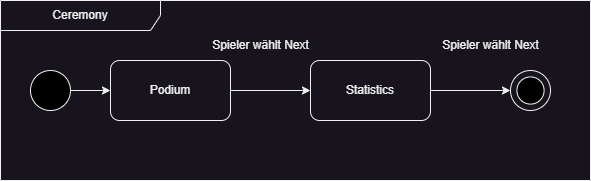

The diagram above was exported from draw.io. Its source (the exported page's mxGraphModel, read from the mxfile embedded in the PNG):
<mxGraphModel dx="712" dy="1480" grid="1" gridSize="10" guides="1" tooltips="1" connect="1" arrows="1" fold="1" page="1" pageScale="1" pageWidth="827" pageHeight="1169" math="0" shadow="0">
  <root>
    <mxCell id="0" />
    <mxCell id="1" parent="0" />
    <mxCell id="0nk3LpOQUH134631zLUj-3" style="edgeStyle=orthogonalEdgeStyle;rounded=0;orthogonalLoop=1;jettySize=auto;html=1;entryX=0;entryY=0.5;entryDx=0;entryDy=0;" parent="1" source="0nk3LpOQUH134631zLUj-1" target="0nk3LpOQUH134631zLUj-2" edge="1">
      <mxGeometry relative="1" as="geometry" />
    </mxCell>
    <mxCell id="0nk3LpOQUH134631zLUj-1" value="" style="ellipse;whiteSpace=wrap;html=1;aspect=fixed;fillColor=#000000;" parent="1" vertex="1">
      <mxGeometry x="80" y="40" width="40" height="40" as="geometry" />
    </mxCell>
    <mxCell id="0nk3LpOQUH134631zLUj-5" style="edgeStyle=orthogonalEdgeStyle;rounded=0;orthogonalLoop=1;jettySize=auto;html=1;entryX=0;entryY=0.5;entryDx=0;entryDy=0;" parent="1" source="0nk3LpOQUH134631zLUj-2" target="0nk3LpOQUH134631zLUj-4" edge="1">
      <mxGeometry relative="1" as="geometry" />
    </mxCell>
    <mxCell id="0nk3LpOQUH134631zLUj-2" value="Podium" style="rounded=1;whiteSpace=wrap;html=1;" parent="1" vertex="1">
      <mxGeometry x="160" y="30" width="120" height="60" as="geometry" />
    </mxCell>
    <mxCell id="qpHP2KSQslIvlQp5Ijf--1" value="Ceremony" style="shape=umlFrame;whiteSpace=wrap;html=1;pointerEvents=0;recursiveResize=0;container=1;collapsible=0;width=160;" parent="1" vertex="1">
      <mxGeometry x="50" y="-30" width="590" height="180" as="geometry" />
    </mxCell>
    <mxCell id="0nk3LpOQUH134631zLUj-6" value="" style="ellipse;whiteSpace=wrap;html=1;aspect=fixed;" parent="qpHP2KSQslIvlQp5Ijf--1" vertex="1">
      <mxGeometry x="510" y="70" width="40" height="40" as="geometry" />
    </mxCell>
    <mxCell id="0nk3LpOQUH134631zLUj-7" value="" style="ellipse;whiteSpace=wrap;html=1;aspect=fixed;fillColor=#000000;" parent="qpHP2KSQslIvlQp5Ijf--1" vertex="1">
      <mxGeometry x="516.41" y="76.40999999999997" width="27.18" height="27.18" as="geometry" />
    </mxCell>
    <mxCell id="0nk3LpOQUH134631zLUj-4" value="Statistics" style="rounded=1;whiteSpace=wrap;html=1;" parent="qpHP2KSQslIvlQp5Ijf--1" vertex="1">
      <mxGeometry x="310" y="60" width="120" height="60" as="geometry" />
    </mxCell>
    <mxCell id="0nk3LpOQUH134631zLUj-8" style="edgeStyle=orthogonalEdgeStyle;rounded=0;orthogonalLoop=1;jettySize=auto;html=1;entryX=0;entryY=0.5;entryDx=0;entryDy=0;" parent="qpHP2KSQslIvlQp5Ijf--1" source="0nk3LpOQUH134631zLUj-4" target="0nk3LpOQUH134631zLUj-6" edge="1">
      <mxGeometry relative="1" as="geometry" />
    </mxCell>
    <mxCell id="cmQNJ_RK8W3VpjLQkFHx-2" value="Spieler wählt Next" style="text;html=1;align=center;verticalAlign=middle;resizable=0;points=[];autosize=1;strokeColor=none;fillColor=none;" parent="qpHP2KSQslIvlQp5Ijf--1" vertex="1">
      <mxGeometry x="430" y="30" width="120" height="30" as="geometry" />
    </mxCell>
    <mxCell id="cmQNJ_RK8W3VpjLQkFHx-1" value="Spieler wählt Next" style="text;html=1;align=center;verticalAlign=middle;resizable=0;points=[];autosize=1;strokeColor=none;fillColor=none;" parent="qpHP2KSQslIvlQp5Ijf--1" vertex="1">
      <mxGeometry x="200" y="30" width="120" height="30" as="geometry" />
    </mxCell>
  </root>
</mxGraphModel>